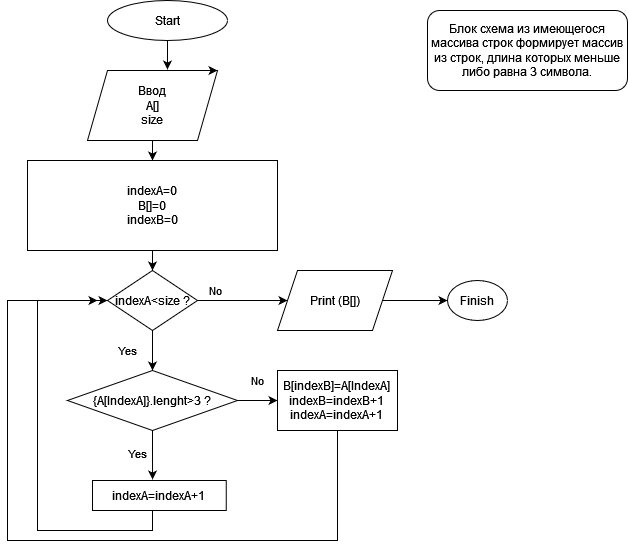

The diagram above was exported from draw.io. Its source (the exported page's mxGraphModel, read from the mxfile embedded in the PNG):
<mxGraphModel dx="1434" dy="746" grid="1" gridSize="10" guides="1" tooltips="1" connect="1" arrows="1" fold="1" page="1" pageScale="1" pageWidth="827" pageHeight="1169" math="0" shadow="0">
  <root>
    <mxCell id="0" />
    <mxCell id="1" parent="0" />
    <mxCell id="sv4lsrduIlJhx7p9iHO0-23" style="edgeStyle=orthogonalEdgeStyle;rounded=0;orthogonalLoop=1;jettySize=auto;html=1;entryX=0.615;entryY=-0.014;entryDx=0;entryDy=0;entryPerimeter=0;" edge="1" parent="1" source="sv4lsrduIlJhx7p9iHO0-24" target="sv4lsrduIlJhx7p9iHO0-26">
      <mxGeometry relative="1" as="geometry" />
    </mxCell>
    <mxCell id="sv4lsrduIlJhx7p9iHO0-24" value="Start" style="ellipse;whiteSpace=wrap;html=1;" vertex="1" parent="1">
      <mxGeometry x="230" y="20" width="120" height="40" as="geometry" />
    </mxCell>
    <mxCell id="sv4lsrduIlJhx7p9iHO0-25" style="edgeStyle=orthogonalEdgeStyle;rounded=0;orthogonalLoop=1;jettySize=auto;html=1;entryX=0.5;entryY=0;entryDx=0;entryDy=0;" edge="1" parent="1" source="sv4lsrduIlJhx7p9iHO0-26" target="sv4lsrduIlJhx7p9iHO0-43">
      <mxGeometry relative="1" as="geometry" />
    </mxCell>
    <mxCell id="sv4lsrduIlJhx7p9iHO0-26" value="&lt;div&gt;Ввод&lt;/div&gt;&lt;div&gt;A[]&lt;/div&gt;size" style="shape=parallelogram;perimeter=parallelogramPerimeter;whiteSpace=wrap;html=1;fixedSize=1;" vertex="1" parent="1">
      <mxGeometry x="210" y="90" width="130" height="70" as="geometry" />
    </mxCell>
    <mxCell id="sv4lsrduIlJhx7p9iHO0-27" value="No" style="edgeStyle=orthogonalEdgeStyle;rounded=0;orthogonalLoop=1;jettySize=auto;html=1;entryX=0;entryY=0.5;entryDx=0;entryDy=0;" edge="1" parent="1" target="sv4lsrduIlJhx7p9iHO0-33">
      <mxGeometry x="-0.6" y="10" relative="1" as="geometry">
        <mxPoint x="370" y="320" as="targetPoint" />
        <Array as="points" />
        <mxPoint as="offset" />
        <mxPoint x="320" y="320" as="sourcePoint" />
      </mxGeometry>
    </mxCell>
    <mxCell id="sv4lsrduIlJhx7p9iHO0-28" value="Yes" style="edgeStyle=orthogonalEdgeStyle;rounded=0;orthogonalLoop=1;jettySize=auto;html=1;entryX=0.5;entryY=0;entryDx=0;entryDy=0;" edge="1" parent="1" target="sv4lsrduIlJhx7p9iHO0-36">
      <mxGeometry y="-25" relative="1" as="geometry">
        <mxPoint x="275" y="370" as="targetPoint" />
        <mxPoint x="275" y="350" as="sourcePoint" />
        <Array as="points">
          <mxPoint x="275" y="360" />
          <mxPoint x="275" y="360" />
        </Array>
        <mxPoint as="offset" />
      </mxGeometry>
    </mxCell>
    <mxCell id="sv4lsrduIlJhx7p9iHO0-29" value="indexA&amp;lt;size ?" style="rhombus;whiteSpace=wrap;html=1;" vertex="1" parent="1">
      <mxGeometry x="230" y="290" width="90" height="60" as="geometry" />
    </mxCell>
    <mxCell id="sv4lsrduIlJhx7p9iHO0-30" style="edgeStyle=orthogonalEdgeStyle;rounded=0;orthogonalLoop=1;jettySize=auto;html=1;exitX=0.5;exitY=1;exitDx=0;exitDy=0;entryX=0;entryY=0.5;entryDx=0;entryDy=0;" edge="1" parent="1">
      <mxGeometry relative="1" as="geometry">
        <Array as="points">
          <mxPoint x="270" y="550" />
          <mxPoint x="160" y="550" />
          <mxPoint x="160" y="330" />
        </Array>
        <mxPoint x="230" y="320" as="targetPoint" />
        <mxPoint x="275" y="530" as="sourcePoint" />
      </mxGeometry>
    </mxCell>
    <mxCell id="sv4lsrduIlJhx7p9iHO0-73" value="" style="edgeStyle=orthogonalEdgeStyle;rounded=0;orthogonalLoop=1;jettySize=auto;html=1;" edge="1" parent="1" source="sv4lsrduIlJhx7p9iHO0-33" target="sv4lsrduIlJhx7p9iHO0-41">
      <mxGeometry relative="1" as="geometry" />
    </mxCell>
    <mxCell id="sv4lsrduIlJhx7p9iHO0-33" value="&lt;div&gt;Print (B[])&lt;/div&gt;" style="shape=parallelogram;perimeter=parallelogramPerimeter;whiteSpace=wrap;html=1;fixedSize=1;" vertex="1" parent="1">
      <mxGeometry x="400" y="290" width="115" height="60" as="geometry" />
    </mxCell>
    <mxCell id="sv4lsrduIlJhx7p9iHO0-74" value="&lt;div&gt;Yes&lt;/div&gt;&lt;div&gt;&lt;br&gt;&lt;/div&gt;" style="edgeStyle=orthogonalEdgeStyle;rounded=0;orthogonalLoop=1;jettySize=auto;html=1;entryX=0.449;entryY=-0.033;entryDx=0;entryDy=0;entryPerimeter=0;" edge="1" parent="1" source="sv4lsrduIlJhx7p9iHO0-36" target="sv4lsrduIlJhx7p9iHO0-39">
      <mxGeometry x="0.2231" y="-15" relative="1" as="geometry">
        <Array as="points">
          <mxPoint x="275" y="470" />
          <mxPoint x="275" y="470" />
        </Array>
        <mxPoint as="offset" />
      </mxGeometry>
    </mxCell>
    <mxCell id="sv4lsrduIlJhx7p9iHO0-75" value="No" style="edgeStyle=orthogonalEdgeStyle;rounded=0;orthogonalLoop=1;jettySize=auto;html=1;" edge="1" parent="1" source="sv4lsrduIlJhx7p9iHO0-36">
      <mxGeometry y="20" relative="1" as="geometry">
        <mxPoint x="400" y="420" as="targetPoint" />
        <mxPoint as="offset" />
      </mxGeometry>
    </mxCell>
    <mxCell id="sv4lsrduIlJhx7p9iHO0-36" value="{A[IndexA]}.lenght&amp;gt;3 ?" style="rhombus;whiteSpace=wrap;html=1;" vertex="1" parent="1">
      <mxGeometry x="190" y="390" width="170" height="60" as="geometry" />
    </mxCell>
    <mxCell id="sv4lsrduIlJhx7p9iHO0-37" style="edgeStyle=orthogonalEdgeStyle;rounded=0;orthogonalLoop=1;jettySize=auto;html=1;exitX=0.5;exitY=1;exitDx=0;exitDy=0;entryX=0.5;entryY=1;entryDx=0;entryDy=0;" edge="1" parent="1">
      <mxGeometry relative="1" as="geometry">
        <mxPoint x="275" y="350" as="sourcePoint" />
        <mxPoint x="275" y="350" as="targetPoint" />
      </mxGeometry>
    </mxCell>
    <mxCell id="sv4lsrduIlJhx7p9iHO0-39" value="&lt;div&gt;indexA=indexA+1&lt;br&gt;&lt;/div&gt;" style="rounded=0;whiteSpace=wrap;html=1;" vertex="1" parent="1">
      <mxGeometry x="215" y="500" width="133.75" height="30" as="geometry" />
    </mxCell>
    <mxCell id="sv4lsrduIlJhx7p9iHO0-40" style="edgeStyle=orthogonalEdgeStyle;rounded=0;orthogonalLoop=1;jettySize=auto;html=1;exitX=0.75;exitY=0;exitDx=0;exitDy=0;entryX=1;entryY=0;entryDx=0;entryDy=0;" edge="1" parent="1" source="sv4lsrduIlJhx7p9iHO0-26" target="sv4lsrduIlJhx7p9iHO0-26">
      <mxGeometry relative="1" as="geometry" />
    </mxCell>
    <mxCell id="sv4lsrduIlJhx7p9iHO0-41" value="Finish" style="ellipse;whiteSpace=wrap;html=1;" vertex="1" parent="1">
      <mxGeometry x="570" y="300" width="60" height="40" as="geometry" />
    </mxCell>
    <mxCell id="sv4lsrduIlJhx7p9iHO0-42" style="edgeStyle=orthogonalEdgeStyle;rounded=0;orthogonalLoop=1;jettySize=auto;html=1;entryX=0.5;entryY=0;entryDx=0;entryDy=0;" edge="1" parent="1" source="sv4lsrduIlJhx7p9iHO0-43" target="sv4lsrduIlJhx7p9iHO0-29">
      <mxGeometry relative="1" as="geometry" />
    </mxCell>
    <mxCell id="sv4lsrduIlJhx7p9iHO0-43" value="&lt;div&gt;&lt;br&gt;&lt;/div&gt;&lt;div&gt;indexA=0&lt;/div&gt;&lt;div&gt;B[]=0&lt;/div&gt;&lt;div&gt;&lt;div&gt;indexB=0&lt;/div&gt;&lt;/div&gt;&lt;div&gt;&lt;br&gt;&lt;/div&gt;" style="rounded=0;whiteSpace=wrap;html=1;" vertex="1" parent="1">
      <mxGeometry x="150" y="180" width="250" height="90" as="geometry" />
    </mxCell>
    <mxCell id="sv4lsrduIlJhx7p9iHO0-44" value="Блок схема из имеющегося массива строк формирует массив из строк, длина которых меньше либо равна 3 символа." style="rounded=1;whiteSpace=wrap;html=1;" vertex="1" parent="1">
      <mxGeometry x="550" y="30" width="200" height="80" as="geometry" />
    </mxCell>
    <mxCell id="sv4lsrduIlJhx7p9iHO0-77" style="edgeStyle=orthogonalEdgeStyle;rounded=0;orthogonalLoop=1;jettySize=auto;html=1;" edge="1" parent="1" source="sv4lsrduIlJhx7p9iHO0-76">
      <mxGeometry relative="1" as="geometry">
        <mxPoint x="220" y="320" as="targetPoint" />
        <Array as="points">
          <mxPoint x="460" y="560" />
          <mxPoint x="130" y="560" />
          <mxPoint x="130" y="320" />
        </Array>
      </mxGeometry>
    </mxCell>
    <mxCell id="sv4lsrduIlJhx7p9iHO0-76" value="B[indexB]=A[IndexA]&lt;br&gt;&lt;div&gt;indexB=indexB+1&lt;/div&gt;&lt;div&gt;&lt;div&gt;indexA=indexA+1&lt;br&gt;&lt;/div&gt;&lt;/div&gt;" style="rounded=0;whiteSpace=wrap;html=1;" vertex="1" parent="1">
      <mxGeometry x="400" y="390" width="120" height="60" as="geometry" />
    </mxCell>
  </root>
</mxGraphModel>